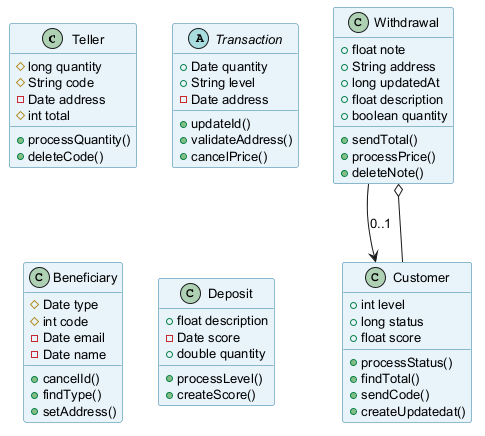

The diagram above was rendered by PlantUML. Its source (embedded in the PNG):
@startuml
skinparam backgroundColor #FFFFFF
skinparam classBackgroundColor #E8F4FA
skinparam classBorderColor #2C7DA0
skinparam defaultFontSize 13
class Teller {
  #long quantity
  #String code
  -Date address
  #int total
  +processQuantity()
  +deleteCode()
}
abstract class Transaction {
  +Date quantity
  +String level
  -Date address
  +updateId()
  +validateAddress()
  +cancelPrice()
}
class Withdrawal {
  +float note
  +String address
  +long updatedAt
  +float description
  +boolean quantity
  +sendTotal()
  +processPrice()
  +deleteNote()
}
class Customer {
  +int level
  +long status
  +float score
  +processStatus()
  +findTotal()
  +sendCode()
  +createUpdatedat()
}
class Beneficiary {
  #Date type
  #int code
  -Date email
  -Date name
  +cancelId()
  +findType()
  +setAddress()
}
class Deposit {
  +float description
  -Date score
  +double quantity
  +processLevel()
  +createScore()
}
Customer --o Withdrawal
Withdrawal --> Customer : "0..1"
@enduml